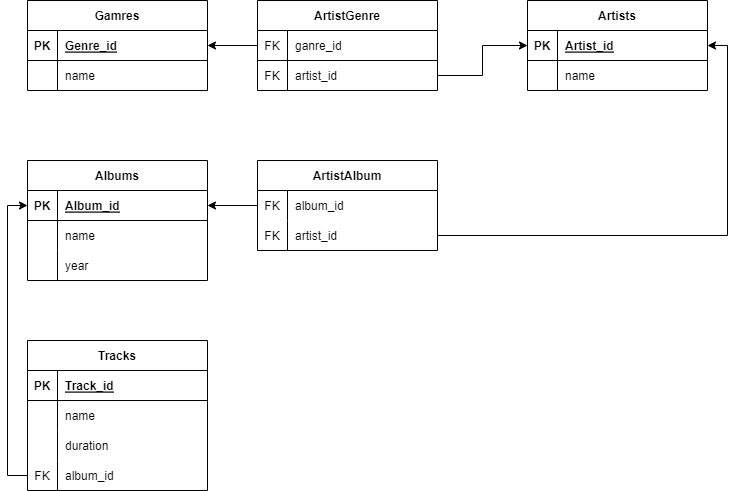

The diagram above was exported from draw.io. Its source (the exported page's mxGraphModel, read from the mxfile embedded in the PNG):
<mxGraphModel dx="794" dy="785" grid="1" gridSize="10" guides="1" tooltips="1" connect="1" arrows="1" fold="1" page="1" pageScale="1" pageWidth="827" pageHeight="1169" math="0" shadow="0">
  <root>
    <mxCell id="0" />
    <mxCell id="1" parent="0" />
    <mxCell id="eP9euxFSrOeVUUWxJlvq-1" value="Gamres" style="shape=table;startSize=30;container=1;collapsible=1;childLayout=tableLayout;fixedRows=1;rowLines=0;fontStyle=1;align=center;resizeLast=1;" vertex="1" parent="1">
      <mxGeometry x="40" y="120" width="180" height="90" as="geometry" />
    </mxCell>
    <mxCell id="eP9euxFSrOeVUUWxJlvq-2" value="" style="shape=tableRow;horizontal=0;startSize=0;swimlaneHead=0;swimlaneBody=0;fillColor=none;collapsible=0;dropTarget=0;points=[[0,0.5],[1,0.5]];portConstraint=eastwest;top=0;left=0;right=0;bottom=1;" vertex="1" parent="eP9euxFSrOeVUUWxJlvq-1">
      <mxGeometry y="30" width="180" height="30" as="geometry" />
    </mxCell>
    <mxCell id="eP9euxFSrOeVUUWxJlvq-3" value="PK" style="shape=partialRectangle;connectable=0;fillColor=none;top=0;left=0;bottom=0;right=0;fontStyle=1;overflow=hidden;" vertex="1" parent="eP9euxFSrOeVUUWxJlvq-2">
      <mxGeometry width="30" height="30" as="geometry">
        <mxRectangle width="30" height="30" as="alternateBounds" />
      </mxGeometry>
    </mxCell>
    <mxCell id="eP9euxFSrOeVUUWxJlvq-4" value="Genre_id" style="shape=partialRectangle;connectable=0;fillColor=none;top=0;left=0;bottom=0;right=0;align=left;spacingLeft=6;fontStyle=5;overflow=hidden;" vertex="1" parent="eP9euxFSrOeVUUWxJlvq-2">
      <mxGeometry x="30" width="150" height="30" as="geometry">
        <mxRectangle width="150" height="30" as="alternateBounds" />
      </mxGeometry>
    </mxCell>
    <mxCell id="eP9euxFSrOeVUUWxJlvq-5" value="" style="shape=tableRow;horizontal=0;startSize=0;swimlaneHead=0;swimlaneBody=0;fillColor=none;collapsible=0;dropTarget=0;points=[[0,0.5],[1,0.5]];portConstraint=eastwest;top=0;left=0;right=0;bottom=0;" vertex="1" parent="eP9euxFSrOeVUUWxJlvq-1">
      <mxGeometry y="60" width="180" height="30" as="geometry" />
    </mxCell>
    <mxCell id="eP9euxFSrOeVUUWxJlvq-6" value="" style="shape=partialRectangle;connectable=0;fillColor=none;top=0;left=0;bottom=0;right=0;editable=1;overflow=hidden;" vertex="1" parent="eP9euxFSrOeVUUWxJlvq-5">
      <mxGeometry width="30" height="30" as="geometry">
        <mxRectangle width="30" height="30" as="alternateBounds" />
      </mxGeometry>
    </mxCell>
    <mxCell id="eP9euxFSrOeVUUWxJlvq-7" value="name" style="shape=partialRectangle;connectable=0;fillColor=none;top=0;left=0;bottom=0;right=0;align=left;spacingLeft=6;overflow=hidden;" vertex="1" parent="eP9euxFSrOeVUUWxJlvq-5">
      <mxGeometry x="30" width="150" height="30" as="geometry">
        <mxRectangle width="150" height="30" as="alternateBounds" />
      </mxGeometry>
    </mxCell>
    <mxCell id="eP9euxFSrOeVUUWxJlvq-14" value="ArtistGenre" style="shape=table;startSize=30;container=1;collapsible=1;childLayout=tableLayout;fixedRows=1;rowLines=0;fontStyle=1;align=center;resizeLast=1;" vertex="1" parent="1">
      <mxGeometry x="270" y="120" width="180" height="90" as="geometry" />
    </mxCell>
    <mxCell id="eP9euxFSrOeVUUWxJlvq-15" value="" style="shape=tableRow;horizontal=0;startSize=0;swimlaneHead=0;swimlaneBody=0;fillColor=none;collapsible=0;dropTarget=0;points=[[0,0.5],[1,0.5]];portConstraint=eastwest;top=0;left=0;right=0;bottom=1;" vertex="1" parent="eP9euxFSrOeVUUWxJlvq-14">
      <mxGeometry y="30" width="180" height="30" as="geometry" />
    </mxCell>
    <mxCell id="eP9euxFSrOeVUUWxJlvq-16" value="FK" style="shape=partialRectangle;connectable=0;fillColor=none;top=0;left=0;bottom=0;right=0;fontStyle=0;overflow=hidden;" vertex="1" parent="eP9euxFSrOeVUUWxJlvq-15">
      <mxGeometry width="30" height="30" as="geometry">
        <mxRectangle width="30" height="30" as="alternateBounds" />
      </mxGeometry>
    </mxCell>
    <mxCell id="eP9euxFSrOeVUUWxJlvq-17" value="ganre_id" style="shape=partialRectangle;connectable=0;fillColor=none;top=0;left=0;bottom=0;right=0;align=left;spacingLeft=6;fontStyle=0;overflow=hidden;" vertex="1" parent="eP9euxFSrOeVUUWxJlvq-15">
      <mxGeometry x="30" width="150" height="30" as="geometry">
        <mxRectangle width="150" height="30" as="alternateBounds" />
      </mxGeometry>
    </mxCell>
    <mxCell id="eP9euxFSrOeVUUWxJlvq-18" value="" style="shape=tableRow;horizontal=0;startSize=0;swimlaneHead=0;swimlaneBody=0;fillColor=none;collapsible=0;dropTarget=0;points=[[0,0.5],[1,0.5]];portConstraint=eastwest;top=0;left=0;right=0;bottom=0;" vertex="1" parent="eP9euxFSrOeVUUWxJlvq-14">
      <mxGeometry y="60" width="180" height="30" as="geometry" />
    </mxCell>
    <mxCell id="eP9euxFSrOeVUUWxJlvq-19" value="FK" style="shape=partialRectangle;connectable=0;fillColor=none;top=0;left=0;bottom=0;right=0;editable=1;overflow=hidden;fontStyle=0" vertex="1" parent="eP9euxFSrOeVUUWxJlvq-18">
      <mxGeometry width="30" height="30" as="geometry">
        <mxRectangle width="30" height="30" as="alternateBounds" />
      </mxGeometry>
    </mxCell>
    <mxCell id="eP9euxFSrOeVUUWxJlvq-20" value="artist_id" style="shape=partialRectangle;connectable=0;fillColor=none;top=0;left=0;bottom=0;right=0;align=left;spacingLeft=6;overflow=hidden;fontStyle=0" vertex="1" parent="eP9euxFSrOeVUUWxJlvq-18">
      <mxGeometry x="30" width="150" height="30" as="geometry">
        <mxRectangle width="150" height="30" as="alternateBounds" />
      </mxGeometry>
    </mxCell>
    <mxCell id="eP9euxFSrOeVUUWxJlvq-27" value="Artists" style="shape=table;startSize=30;container=1;collapsible=1;childLayout=tableLayout;fixedRows=1;rowLines=0;fontStyle=1;align=center;resizeLast=1;" vertex="1" parent="1">
      <mxGeometry x="540" y="120" width="180" height="90" as="geometry" />
    </mxCell>
    <mxCell id="eP9euxFSrOeVUUWxJlvq-28" value="" style="shape=tableRow;horizontal=0;startSize=0;swimlaneHead=0;swimlaneBody=0;fillColor=none;collapsible=0;dropTarget=0;points=[[0,0.5],[1,0.5]];portConstraint=eastwest;top=0;left=0;right=0;bottom=1;" vertex="1" parent="eP9euxFSrOeVUUWxJlvq-27">
      <mxGeometry y="30" width="180" height="30" as="geometry" />
    </mxCell>
    <mxCell id="eP9euxFSrOeVUUWxJlvq-29" value="PK" style="shape=partialRectangle;connectable=0;fillColor=none;top=0;left=0;bottom=0;right=0;fontStyle=1;overflow=hidden;" vertex="1" parent="eP9euxFSrOeVUUWxJlvq-28">
      <mxGeometry width="30" height="30" as="geometry">
        <mxRectangle width="30" height="30" as="alternateBounds" />
      </mxGeometry>
    </mxCell>
    <mxCell id="eP9euxFSrOeVUUWxJlvq-30" value="Artist_id" style="shape=partialRectangle;connectable=0;fillColor=none;top=0;left=0;bottom=0;right=0;align=left;spacingLeft=6;fontStyle=5;overflow=hidden;" vertex="1" parent="eP9euxFSrOeVUUWxJlvq-28">
      <mxGeometry x="30" width="150" height="30" as="geometry">
        <mxRectangle width="150" height="30" as="alternateBounds" />
      </mxGeometry>
    </mxCell>
    <mxCell id="eP9euxFSrOeVUUWxJlvq-31" value="" style="shape=tableRow;horizontal=0;startSize=0;swimlaneHead=0;swimlaneBody=0;fillColor=none;collapsible=0;dropTarget=0;points=[[0,0.5],[1,0.5]];portConstraint=eastwest;top=0;left=0;right=0;bottom=0;" vertex="1" parent="eP9euxFSrOeVUUWxJlvq-27">
      <mxGeometry y="60" width="180" height="30" as="geometry" />
    </mxCell>
    <mxCell id="eP9euxFSrOeVUUWxJlvq-32" value="" style="shape=partialRectangle;connectable=0;fillColor=none;top=0;left=0;bottom=0;right=0;editable=1;overflow=hidden;" vertex="1" parent="eP9euxFSrOeVUUWxJlvq-31">
      <mxGeometry width="30" height="30" as="geometry">
        <mxRectangle width="30" height="30" as="alternateBounds" />
      </mxGeometry>
    </mxCell>
    <mxCell id="eP9euxFSrOeVUUWxJlvq-33" value="name" style="shape=partialRectangle;connectable=0;fillColor=none;top=0;left=0;bottom=0;right=0;align=left;spacingLeft=6;overflow=hidden;" vertex="1" parent="eP9euxFSrOeVUUWxJlvq-31">
      <mxGeometry x="30" width="150" height="30" as="geometry">
        <mxRectangle width="150" height="30" as="alternateBounds" />
      </mxGeometry>
    </mxCell>
    <mxCell id="eP9euxFSrOeVUUWxJlvq-40" style="edgeStyle=orthogonalEdgeStyle;rounded=0;orthogonalLoop=1;jettySize=auto;html=1;exitX=0;exitY=0.5;exitDx=0;exitDy=0;entryX=1;entryY=0.5;entryDx=0;entryDy=0;" edge="1" parent="1" source="eP9euxFSrOeVUUWxJlvq-15" target="eP9euxFSrOeVUUWxJlvq-2">
      <mxGeometry relative="1" as="geometry" />
    </mxCell>
    <mxCell id="eP9euxFSrOeVUUWxJlvq-46" value="Albums" style="shape=table;startSize=30;container=1;collapsible=1;childLayout=tableLayout;fixedRows=1;rowLines=0;fontStyle=1;align=center;resizeLast=1;" vertex="1" parent="1">
      <mxGeometry x="40" y="280" width="180" height="120" as="geometry" />
    </mxCell>
    <mxCell id="eP9euxFSrOeVUUWxJlvq-47" value="" style="shape=tableRow;horizontal=0;startSize=0;swimlaneHead=0;swimlaneBody=0;fillColor=none;collapsible=0;dropTarget=0;points=[[0,0.5],[1,0.5]];portConstraint=eastwest;top=0;left=0;right=0;bottom=1;" vertex="1" parent="eP9euxFSrOeVUUWxJlvq-46">
      <mxGeometry y="30" width="180" height="30" as="geometry" />
    </mxCell>
    <mxCell id="eP9euxFSrOeVUUWxJlvq-48" value="PK" style="shape=partialRectangle;connectable=0;fillColor=none;top=0;left=0;bottom=0;right=0;fontStyle=1;overflow=hidden;" vertex="1" parent="eP9euxFSrOeVUUWxJlvq-47">
      <mxGeometry width="30" height="30" as="geometry">
        <mxRectangle width="30" height="30" as="alternateBounds" />
      </mxGeometry>
    </mxCell>
    <mxCell id="eP9euxFSrOeVUUWxJlvq-49" value="Album_id" style="shape=partialRectangle;connectable=0;fillColor=none;top=0;left=0;bottom=0;right=0;align=left;spacingLeft=6;fontStyle=5;overflow=hidden;" vertex="1" parent="eP9euxFSrOeVUUWxJlvq-47">
      <mxGeometry x="30" width="150" height="30" as="geometry">
        <mxRectangle width="150" height="30" as="alternateBounds" />
      </mxGeometry>
    </mxCell>
    <mxCell id="eP9euxFSrOeVUUWxJlvq-50" value="" style="shape=tableRow;horizontal=0;startSize=0;swimlaneHead=0;swimlaneBody=0;fillColor=none;collapsible=0;dropTarget=0;points=[[0,0.5],[1,0.5]];portConstraint=eastwest;top=0;left=0;right=0;bottom=0;" vertex="1" parent="eP9euxFSrOeVUUWxJlvq-46">
      <mxGeometry y="60" width="180" height="30" as="geometry" />
    </mxCell>
    <mxCell id="eP9euxFSrOeVUUWxJlvq-51" value="" style="shape=partialRectangle;connectable=0;fillColor=none;top=0;left=0;bottom=0;right=0;editable=1;overflow=hidden;" vertex="1" parent="eP9euxFSrOeVUUWxJlvq-50">
      <mxGeometry width="30" height="30" as="geometry">
        <mxRectangle width="30" height="30" as="alternateBounds" />
      </mxGeometry>
    </mxCell>
    <mxCell id="eP9euxFSrOeVUUWxJlvq-52" value="name    " style="shape=partialRectangle;connectable=0;fillColor=none;top=0;left=0;bottom=0;right=0;align=left;spacingLeft=6;overflow=hidden;" vertex="1" parent="eP9euxFSrOeVUUWxJlvq-50">
      <mxGeometry x="30" width="150" height="30" as="geometry">
        <mxRectangle width="150" height="30" as="alternateBounds" />
      </mxGeometry>
    </mxCell>
    <mxCell id="eP9euxFSrOeVUUWxJlvq-53" value="" style="shape=tableRow;horizontal=0;startSize=0;swimlaneHead=0;swimlaneBody=0;fillColor=none;collapsible=0;dropTarget=0;points=[[0,0.5],[1,0.5]];portConstraint=eastwest;top=0;left=0;right=0;bottom=0;" vertex="1" parent="eP9euxFSrOeVUUWxJlvq-46">
      <mxGeometry y="90" width="180" height="30" as="geometry" />
    </mxCell>
    <mxCell id="eP9euxFSrOeVUUWxJlvq-54" value="" style="shape=partialRectangle;connectable=0;fillColor=none;top=0;left=0;bottom=0;right=0;editable=1;overflow=hidden;" vertex="1" parent="eP9euxFSrOeVUUWxJlvq-53">
      <mxGeometry width="30" height="30" as="geometry">
        <mxRectangle width="30" height="30" as="alternateBounds" />
      </mxGeometry>
    </mxCell>
    <mxCell id="eP9euxFSrOeVUUWxJlvq-55" value="year" style="shape=partialRectangle;connectable=0;fillColor=none;top=0;left=0;bottom=0;right=0;align=left;spacingLeft=6;overflow=hidden;" vertex="1" parent="eP9euxFSrOeVUUWxJlvq-53">
      <mxGeometry x="30" width="150" height="30" as="geometry">
        <mxRectangle width="150" height="30" as="alternateBounds" />
      </mxGeometry>
    </mxCell>
    <mxCell id="eP9euxFSrOeVUUWxJlvq-59" value="ArtistAlbum" style="shape=table;startSize=30;container=1;collapsible=1;childLayout=tableLayout;fixedRows=1;rowLines=0;fontStyle=1;align=center;resizeLast=1;" vertex="1" parent="1">
      <mxGeometry x="270" y="280" width="180" height="90" as="geometry" />
    </mxCell>
    <mxCell id="eP9euxFSrOeVUUWxJlvq-63" value="" style="shape=tableRow;horizontal=0;startSize=0;swimlaneHead=0;swimlaneBody=0;fillColor=none;collapsible=0;dropTarget=0;points=[[0,0.5],[1,0.5]];portConstraint=eastwest;top=0;left=0;right=0;bottom=0;" vertex="1" parent="eP9euxFSrOeVUUWxJlvq-59">
      <mxGeometry y="30" width="180" height="30" as="geometry" />
    </mxCell>
    <mxCell id="eP9euxFSrOeVUUWxJlvq-64" value="FK" style="shape=partialRectangle;connectable=0;fillColor=none;top=0;left=0;bottom=0;right=0;editable=1;overflow=hidden;" vertex="1" parent="eP9euxFSrOeVUUWxJlvq-63">
      <mxGeometry width="30" height="30" as="geometry">
        <mxRectangle width="30" height="30" as="alternateBounds" />
      </mxGeometry>
    </mxCell>
    <mxCell id="eP9euxFSrOeVUUWxJlvq-65" value="album_id" style="shape=partialRectangle;connectable=0;fillColor=none;top=0;left=0;bottom=0;right=0;align=left;spacingLeft=6;overflow=hidden;" vertex="1" parent="eP9euxFSrOeVUUWxJlvq-63">
      <mxGeometry x="30" width="150" height="30" as="geometry">
        <mxRectangle width="150" height="30" as="alternateBounds" />
      </mxGeometry>
    </mxCell>
    <mxCell id="eP9euxFSrOeVUUWxJlvq-66" value="" style="shape=tableRow;horizontal=0;startSize=0;swimlaneHead=0;swimlaneBody=0;fillColor=none;collapsible=0;dropTarget=0;points=[[0,0.5],[1,0.5]];portConstraint=eastwest;top=0;left=0;right=0;bottom=0;" vertex="1" parent="eP9euxFSrOeVUUWxJlvq-59">
      <mxGeometry y="60" width="180" height="30" as="geometry" />
    </mxCell>
    <mxCell id="eP9euxFSrOeVUUWxJlvq-67" value="FK" style="shape=partialRectangle;connectable=0;fillColor=none;top=0;left=0;bottom=0;right=0;editable=1;overflow=hidden;" vertex="1" parent="eP9euxFSrOeVUUWxJlvq-66">
      <mxGeometry width="30" height="30" as="geometry">
        <mxRectangle width="30" height="30" as="alternateBounds" />
      </mxGeometry>
    </mxCell>
    <mxCell id="eP9euxFSrOeVUUWxJlvq-68" value="artist_id" style="shape=partialRectangle;connectable=0;fillColor=none;top=0;left=0;bottom=0;right=0;align=left;spacingLeft=6;overflow=hidden;" vertex="1" parent="eP9euxFSrOeVUUWxJlvq-66">
      <mxGeometry x="30" width="150" height="30" as="geometry">
        <mxRectangle width="150" height="30" as="alternateBounds" />
      </mxGeometry>
    </mxCell>
    <mxCell id="eP9euxFSrOeVUUWxJlvq-72" style="edgeStyle=orthogonalEdgeStyle;rounded=0;orthogonalLoop=1;jettySize=auto;html=1;exitX=0;exitY=0.5;exitDx=0;exitDy=0;entryX=1;entryY=0.5;entryDx=0;entryDy=0;" edge="1" parent="1" source="eP9euxFSrOeVUUWxJlvq-63" target="eP9euxFSrOeVUUWxJlvq-47">
      <mxGeometry relative="1" as="geometry" />
    </mxCell>
    <mxCell id="eP9euxFSrOeVUUWxJlvq-73" style="edgeStyle=orthogonalEdgeStyle;rounded=0;orthogonalLoop=1;jettySize=auto;html=1;exitX=1;exitY=0.5;exitDx=0;exitDy=0;entryX=0;entryY=0.5;entryDx=0;entryDy=0;" edge="1" parent="1" source="eP9euxFSrOeVUUWxJlvq-18" target="eP9euxFSrOeVUUWxJlvq-28">
      <mxGeometry relative="1" as="geometry" />
    </mxCell>
    <mxCell id="eP9euxFSrOeVUUWxJlvq-79" style="edgeStyle=orthogonalEdgeStyle;rounded=0;orthogonalLoop=1;jettySize=auto;html=1;exitX=1;exitY=0.5;exitDx=0;exitDy=0;entryX=1;entryY=0.5;entryDx=0;entryDy=0;" edge="1" parent="1" source="eP9euxFSrOeVUUWxJlvq-66" target="eP9euxFSrOeVUUWxJlvq-28">
      <mxGeometry relative="1" as="geometry" />
    </mxCell>
    <mxCell id="eP9euxFSrOeVUUWxJlvq-80" value="Tracks" style="shape=table;startSize=30;container=1;collapsible=1;childLayout=tableLayout;fixedRows=1;rowLines=0;fontStyle=1;align=center;resizeLast=1;" vertex="1" parent="1">
      <mxGeometry x="40" y="460" width="180" height="150" as="geometry" />
    </mxCell>
    <mxCell id="eP9euxFSrOeVUUWxJlvq-81" value="" style="shape=tableRow;horizontal=0;startSize=0;swimlaneHead=0;swimlaneBody=0;fillColor=none;collapsible=0;dropTarget=0;points=[[0,0.5],[1,0.5]];portConstraint=eastwest;top=0;left=0;right=0;bottom=1;" vertex="1" parent="eP9euxFSrOeVUUWxJlvq-80">
      <mxGeometry y="30" width="180" height="30" as="geometry" />
    </mxCell>
    <mxCell id="eP9euxFSrOeVUUWxJlvq-82" value="PK" style="shape=partialRectangle;connectable=0;fillColor=none;top=0;left=0;bottom=0;right=0;fontStyle=1;overflow=hidden;" vertex="1" parent="eP9euxFSrOeVUUWxJlvq-81">
      <mxGeometry width="30" height="30" as="geometry">
        <mxRectangle width="30" height="30" as="alternateBounds" />
      </mxGeometry>
    </mxCell>
    <mxCell id="eP9euxFSrOeVUUWxJlvq-83" value="Track_id" style="shape=partialRectangle;connectable=0;fillColor=none;top=0;left=0;bottom=0;right=0;align=left;spacingLeft=6;fontStyle=5;overflow=hidden;" vertex="1" parent="eP9euxFSrOeVUUWxJlvq-81">
      <mxGeometry x="30" width="150" height="30" as="geometry">
        <mxRectangle width="150" height="30" as="alternateBounds" />
      </mxGeometry>
    </mxCell>
    <mxCell id="eP9euxFSrOeVUUWxJlvq-84" value="" style="shape=tableRow;horizontal=0;startSize=0;swimlaneHead=0;swimlaneBody=0;fillColor=none;collapsible=0;dropTarget=0;points=[[0,0.5],[1,0.5]];portConstraint=eastwest;top=0;left=0;right=0;bottom=0;" vertex="1" parent="eP9euxFSrOeVUUWxJlvq-80">
      <mxGeometry y="60" width="180" height="30" as="geometry" />
    </mxCell>
    <mxCell id="eP9euxFSrOeVUUWxJlvq-85" value="" style="shape=partialRectangle;connectable=0;fillColor=none;top=0;left=0;bottom=0;right=0;editable=1;overflow=hidden;" vertex="1" parent="eP9euxFSrOeVUUWxJlvq-84">
      <mxGeometry width="30" height="30" as="geometry">
        <mxRectangle width="30" height="30" as="alternateBounds" />
      </mxGeometry>
    </mxCell>
    <mxCell id="eP9euxFSrOeVUUWxJlvq-86" value="name" style="shape=partialRectangle;connectable=0;fillColor=none;top=0;left=0;bottom=0;right=0;align=left;spacingLeft=6;overflow=hidden;" vertex="1" parent="eP9euxFSrOeVUUWxJlvq-84">
      <mxGeometry x="30" width="150" height="30" as="geometry">
        <mxRectangle width="150" height="30" as="alternateBounds" />
      </mxGeometry>
    </mxCell>
    <mxCell id="eP9euxFSrOeVUUWxJlvq-87" value="" style="shape=tableRow;horizontal=0;startSize=0;swimlaneHead=0;swimlaneBody=0;fillColor=none;collapsible=0;dropTarget=0;points=[[0,0.5],[1,0.5]];portConstraint=eastwest;top=0;left=0;right=0;bottom=0;" vertex="1" parent="eP9euxFSrOeVUUWxJlvq-80">
      <mxGeometry y="90" width="180" height="30" as="geometry" />
    </mxCell>
    <mxCell id="eP9euxFSrOeVUUWxJlvq-88" value="" style="shape=partialRectangle;connectable=0;fillColor=none;top=0;left=0;bottom=0;right=0;editable=1;overflow=hidden;" vertex="1" parent="eP9euxFSrOeVUUWxJlvq-87">
      <mxGeometry width="30" height="30" as="geometry">
        <mxRectangle width="30" height="30" as="alternateBounds" />
      </mxGeometry>
    </mxCell>
    <mxCell id="eP9euxFSrOeVUUWxJlvq-89" value="duration" style="shape=partialRectangle;connectable=0;fillColor=none;top=0;left=0;bottom=0;right=0;align=left;spacingLeft=6;overflow=hidden;" vertex="1" parent="eP9euxFSrOeVUUWxJlvq-87">
      <mxGeometry x="30" width="150" height="30" as="geometry">
        <mxRectangle width="150" height="30" as="alternateBounds" />
      </mxGeometry>
    </mxCell>
    <mxCell id="eP9euxFSrOeVUUWxJlvq-93" style="shape=tableRow;horizontal=0;startSize=0;swimlaneHead=0;swimlaneBody=0;fillColor=none;collapsible=0;dropTarget=0;points=[[0,0.5],[1,0.5]];portConstraint=eastwest;top=0;left=0;right=0;bottom=0;" vertex="1" parent="eP9euxFSrOeVUUWxJlvq-80">
      <mxGeometry y="120" width="180" height="30" as="geometry" />
    </mxCell>
    <mxCell id="eP9euxFSrOeVUUWxJlvq-94" value="FK" style="shape=partialRectangle;connectable=0;fillColor=none;top=0;left=0;bottom=0;right=0;editable=1;overflow=hidden;" vertex="1" parent="eP9euxFSrOeVUUWxJlvq-93">
      <mxGeometry width="30" height="30" as="geometry">
        <mxRectangle width="30" height="30" as="alternateBounds" />
      </mxGeometry>
    </mxCell>
    <mxCell id="eP9euxFSrOeVUUWxJlvq-95" value="album_id" style="shape=partialRectangle;connectable=0;fillColor=none;top=0;left=0;bottom=0;right=0;align=left;spacingLeft=6;overflow=hidden;" vertex="1" parent="eP9euxFSrOeVUUWxJlvq-93">
      <mxGeometry x="30" width="150" height="30" as="geometry">
        <mxRectangle width="150" height="30" as="alternateBounds" />
      </mxGeometry>
    </mxCell>
    <mxCell id="eP9euxFSrOeVUUWxJlvq-96" style="edgeStyle=orthogonalEdgeStyle;rounded=0;orthogonalLoop=1;jettySize=auto;html=1;exitX=0;exitY=0.5;exitDx=0;exitDy=0;entryX=0;entryY=0.5;entryDx=0;entryDy=0;" edge="1" parent="1" source="eP9euxFSrOeVUUWxJlvq-93" target="eP9euxFSrOeVUUWxJlvq-47">
      <mxGeometry relative="1" as="geometry" />
    </mxCell>
  </root>
</mxGraphModel>